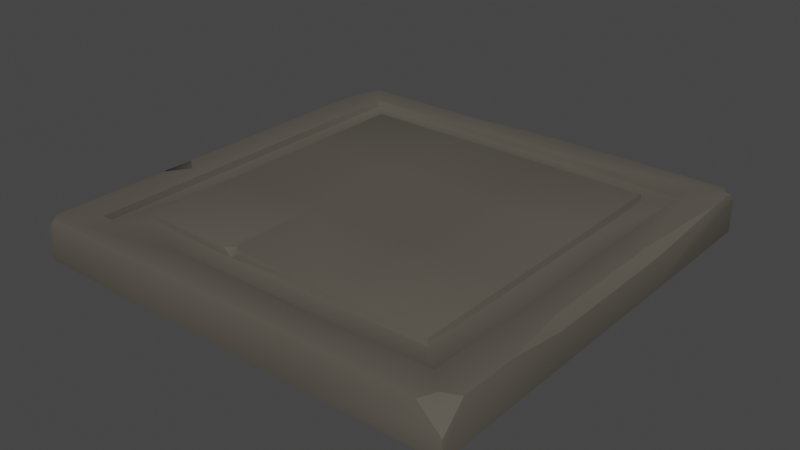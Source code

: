 # Source: FloorTile_3.blend  (saved by Blender 3.5.10; exported with 4.5.12 LTS)
import bpy
from mathutils import Matrix  # noqa: F401  (used for matrix-valued properties, if any)

bpy.ops.wm.read_factory_settings(use_empty=True)
scene = bpy.context.scene
scene.name = 'Scene'

# ---- collections
col_collection = bpy.data.collections.new('Collection'); scene.collection.children.link(col_collection)

# ---- materials (node trees are filled in below, after node groups)
mat_tiles = bpy.data.materials.new('Tiles')
mat_tiles.use_transparent_shadow = False

# ---- material node trees
mat_tiles.use_nodes = True; mat_tiles.node_tree.nodes.clear()
_N = mat_tiles.node_tree.nodes; _L = mat_tiles.node_tree.links
n0 = _N.new('ShaderNodeBsdfPrincipled'); n0.name = 'Principled BSDF'; n0.location = (10, 300)
n0.distribution = 'GGX'
n0.subsurface_method = 'RANDOM_WALK_SKIN'
n0.inputs[0].default_value = (0.09462, 0.08403, 0.06758, 1.0)
n0.inputs[2].default_value = 1.0
n0.inputs[3].default_value = 1.45
n0.inputs[27].default_value = (0.0, 0.0, 0.0, 1.0)
n0.inputs[28].default_value = 1.0
n1 = _N.new('ShaderNodeOutputMaterial'); n1.name = 'Material Output'; n1.location = (300, 300)
_L.new(n0.outputs[0], n1.inputs[0])
n1.is_active_output = True

# ---- world
world_world = bpy.data.worlds.new('World'); scene.world = world_world
world_world.use_nodes = True; world_world.node_tree.nodes.clear()
_N = world_world.node_tree.nodes; _L = world_world.node_tree.links
n0 = _N.new('ShaderNodeOutputWorld'); n0.name = 'World Output'; n0.location = (300, 300)
n1 = _N.new('ShaderNodeBackground'); n1.name = 'Background'; n1.location = (10, 300)
n1.inputs[0].default_value = (0.05088, 0.05088, 0.05088, 1.0)
_L.new(n1.outputs[0], n0.inputs[0])
n0.is_active_output = True
world_world.color = (0.05088, 0.05088, 0.05088)
world_world.use_sun_shadow = False
world_world.sun_shadow_jitter_overblur = 0.0

# ---- meshes
me_plane = bpy.data.meshes.new('Plane')
me_plane.from_pydata([(-0.8461, -0.8461, 0.0), (0.8461, -0.8461, 0.0), (-0.8461, 0.8461, 0.0), (0.8461, 0.8461, 0.0), (-1.0, 1.0, -0.1937), (-1.0, -1.0, -0.1937), (1.0, -1.0, -0.1937), (1.0, 1.0, -0.1937), (-0.7154, 0.7154, -0.03256), (-0.7154, -0.7154, -0.03256), (0.7154, -0.7154, -0.03256), (0.7154, 0.7154, -0.03256), (-0.8461, 0.8461, -0.03256), (-0.8461, -0.8461, -0.03256), (0.8461, -0.8461, -0.03256), (0.8461, 0.8461, -0.03256), (-0.7154, 0.7154, 0.0007542), (-0.7154, -0.7154, 0.0007542), (0.7154, -0.7154, 0.0007542), (0.7154, 0.7154, 0.0007542), (-1.0, 0.3333, 0.0), (-1.0, 0.3333, -0.1937), (-1.0, -0.3333, -0.1937), (1.0, -0.3333, -0.1937), (1.0, 0.3333, -0.1937), (-0.8461, 0.282, 0.0), (-0.8461, -0.282, 0.0), (0.8461, -0.282, 0.0), (0.8461, 0.282, 0.0), (-0.8461, 0.282, -0.03256), (-0.8461, -0.282, -0.03256), (0.8461, -0.282, -0.03256), (0.8461, 0.282, -0.03256), (-0.7154, 0.2385, -0.03256), (-0.7154, -0.2385, -0.03256), (0.7154, -0.2385, -0.03256), (0.7154, 0.2385, -0.03256), (-0.7154, 0.2385, 0.0007542), (-0.7154, -0.2385, 0.0007542), (0.7154, -0.2385, 0.0007542), (0.7154, 0.2385, 0.0007542), (-0.3333, -1.0, 0.0), (0.3333, -1.0, 0.0), (0.3333, 1.0, 0.0), (-0.3333, -1.0, -0.1937), (0.3333, -1.0, -0.1937), (0.3333, 1.0, -0.1937), (-0.3333, 1.0, -0.1937), (-0.282, -0.8461, 0.0), (0.282, -0.8461, 0.0), (0.282, 0.8461, 0.0), (-0.282, 0.8461, 0.0), (-0.282, -0.8461, -0.03256), (0.282, -0.8461, -0.03256), (0.282, 0.8461, -0.03256), (-0.282, 0.8461, -0.03256), (-0.2385, -0.7154, -0.03256), (0.2385, -0.7154, -0.03256), (0.2385, 0.7154, -0.03256), (-0.2385, 0.7154, -0.03256), (0.2385, -0.7154, 0.0007542), (0.2385, 0.7154, 0.0007542), (-0.2385, 0.7154, 0.0007542), (-0.2385, -0.2385, 0.0007542), (0.2385, -0.2385, 0.0007542), (-0.2385, 0.2385, 0.0007542), (0.2385, 0.2385, 0.0007542), (0.3333, -0.3333, -0.1937), (-0.3333, -0.3333, -0.1937), (0.3333, 0.3333, -0.1937), (-0.3333, 0.3333, -0.1937), (0.9272, -0.9272, 0.0), (1.0, -0.897, 0.0), (1.0, -1.0, -0.103), (0.897, -1.0, 0.0), (0.9673, 0.9673, 0.0), (0.9537, 1.0, 0.0), (1.0, 1.0, -0.04627), (1.0, 0.9537, 0.0), (-0.9477, 0.9477, 0.0), (-1.0, 0.7765, 0.0), (-1.0, 1.0, -0.07397), (-0.9734, -0.9734, 0.0), (-0.9624, -1.0, 0.0), (-1.0, -1.0, -0.03763), (-1.0, -0.9624, 0.0), (-1.0, -0.2565, 0.0), (-0.9271, -0.309, 0.0), (-1.0, -0.4102, 0.0), (-1.0, -0.3333, -0.07687), (-0.2755, -0.7154, 0.0007542), (-0.2385, -0.6783, 0.0007542), (-0.2014, -0.7154, 0.0007542), (-0.2385, -0.7154, -0.03251), (0.9595, -0.3198, 0.0), (1.0, -0.3333, -0.04052), (1.0, -0.6389, 0.0), (1.0, 0.3333, -0.04052), (0.9595, 0.3198, 0.0), (1.0, 0.8315, 0.0), (-0.3218, 0.9653, 0.0), (-0.3333, 1.0, -0.0347), (0.06528, 1.0, 0.0), (-0.9607, 1.0, -0.0347), (-0.9404, 0.9653, 0.0)], [(87, 89), (91, 93)], [(50, 54, 15, 3), (69, 46, 7, 24), (2, 79, 80, 20, 25), (28, 98, 99, 78, 75, 3), (3, 75, 76, 43, 50), (0, 82, 83, 41, 48), (25, 20, 86, 87, 26), (42, 45, 6, 73, 74), (50, 43, 102, 100, 51), (35, 39, 18, 10), (48, 52, 13, 0), (27, 31, 14, 1), (25, 29, 12, 2), (34, 30, 13, 9), (57, 53, 14, 10), (36, 32, 15, 11), (59, 55, 12, 8), (66, 40, 19, 61), (33, 37, 16, 8), (58, 61, 19, 11), (9, 17, 38, 34), (34, 38, 37, 33), (60, 18, 39, 64), (64, 39, 40, 66), (10, 14, 31, 35), (35, 31, 32, 36), (8, 12, 29, 33), (33, 29, 30, 34), (0, 13, 30, 26), (26, 30, 29, 25), (3, 15, 32, 28), (28, 32, 31, 27), (11, 19, 40, 36), (36, 40, 39, 35), (1, 71, 72, 96, 94, 27), (73, 6, 23, 95, 96, 72), (81, 4, 21, 20, 80), (26, 87, 88, 85, 82, 0), (89, 22, 5, 84, 85, 88), (27, 94, 98, 28), (45, 67, 23, 6), (67, 69, 24, 23), (22, 21, 70, 68), (68, 70, 69, 67), (5, 22, 68, 44), (44, 68, 67, 45), (38, 63, 65, 37), (63, 64, 66, 65), (57, 60, 92, 93, 56), (56, 93, 90, 17, 9), (10, 18, 60, 57), (92, 60, 64, 63, 91), (8, 16, 62, 59), (59, 62, 61, 58), (37, 65, 62, 16), (65, 66, 61, 62), (11, 15, 54, 58), (58, 54, 55, 59), (9, 13, 52, 56), (56, 52, 53, 57), (1, 14, 53, 49), (49, 53, 52, 48), (77, 7, 46, 43, 76), (51, 100, 104, 79, 2), (84, 5, 44, 41, 83), (48, 41, 42, 49), (41, 44, 45, 42), (101, 47, 4, 81, 103), (21, 4, 47, 70), (70, 47, 46, 69), (2, 12, 55, 51), (51, 55, 54, 50), (71, 74, 73, 72), (49, 42, 74, 71, 1), (75, 78, 77, 76), (97, 24, 7, 77, 78, 99), (79, 104, 103, 81, 80), (82, 85, 84, 83), (86, 89, 88, 87), (20, 21, 22, 89, 86), (90, 93, 92, 91), (17, 90, 91, 63, 38), (94, 96, 95), (97, 99, 98), (94, 95, 97, 98), (95, 23, 24, 97), (100, 102, 101), (103, 104, 100, 101), (43, 46, 47, 101, 102)])
me_plane.polygons.foreach_set('use_smooth', [True] * 89)
_uv = me_plane.uv_layers.new(name='UVMap')
_uv.uv.foreach_set('vector', [0.641, 0.9231, 0.641, 0.9231, 0.9231, 0.9231, 0.9231, 0.9231, 0.6667, 0.6667, 0.6667, 1.0, 1.0, 1.0, 1.0, 0.6667, 0.07693, 0.9231, 0.02615, 0.9738, 0.0, 0.8883, 0.0, 0.6667, 0.07693, 0.641, 0.9231, 0.641, 0.9797, 0.6599, 1.0, 0.9158, 1.0, 0.9769, 0.9836, 0.9836, 0.9231, 0.9231, 0.9231, 0.9231, 0.9836, 0.9836, 0.9769, 1.0, 0.6667, 1.0, 0.641, 0.9231, 0.07693, 0.07693, 0.01331, 0.01331, 0.01882, 0.0, 0.3333, 0.0, 0.359, 0.07693, 0.07693, 0.641, 0.0, 0.6667, 0.0, 0.3718, 0.03646, 0.3455, 0.07693, 0.359, 0.6667, 0.0, 0.6667, 0.0, 1.0, 0.0, 1.0, 0.0, 0.9485, 0.0, 0.641, 0.9231, 0.6667, 1.0, 0.5326, 1.0, 0.3391, 0.9827, 0.359, 0.9231, 0.8577, 0.3808, 0.8577, 0.3808, 0.8577, 0.1423, 0.8577, 0.1423, 0.359, 0.07693, 0.359, 0.07693, 0.07693, 0.07693, 0.07693, 0.07693, 0.9231, 0.359, 0.9231, 0.359, 0.9231, 0.07693, 0.9231, 0.07693, 0.07693, 0.641, 0.07693, 0.641, 0.07693, 0.9231, 0.07693, 0.9231, 0.1423, 0.3808, 0.07693, 0.359, 0.07693, 0.07693, 0.1423, 0.1423, 0.6192, 0.1423, 0.641, 0.07693, 0.9231, 0.07693, 0.8577, 0.1423, 0.8577, 0.6192, 0.9231, 0.641, 0.9231, 0.9231, 0.8577, 0.8577, 0.3808, 0.8577, 0.359, 0.9231, 0.07693, 0.9231, 0.1423, 0.8577, 0.6192, 0.6192, 0.8577, 0.6192, 0.8577, 0.8577, 0.6192, 0.8577, 0.1423, 0.6192, 0.1423, 0.6192, 0.1423, 0.8577, 0.1423, 0.8577, 0.6192, 0.8577, 0.6192, 0.8577, 0.8577, 0.8577, 0.8577, 0.8577, 0.1423, 0.1423, 0.1423, 0.1423, 0.1423, 0.3808, 0.1423, 0.3808, 0.1423, 0.3808, 0.1423, 0.3808, 0.1423, 0.6192, 0.1423, 0.6192, 0.6192, 0.1423, 0.8577, 0.1423, 0.8577, 0.3808, 0.6192, 0.3808, 0.6192, 0.3808, 0.8577, 0.3808, 0.8577, 0.6192, 0.6192, 0.6192, 0.8577, 0.1423, 0.9231, 0.07693, 0.9231, 0.359, 0.8577, 0.3808, 0.8577, 0.3808, 0.9231, 0.359, 0.9231, 0.641, 0.8577, 0.6192, 0.1423, 0.8577, 0.07693, 0.9231, 0.07693, 0.641, 0.1423, 0.6192, 0.1423, 0.6192, 0.07693, 0.641, 0.07693, 0.359, 0.1423, 0.3808, 0.07693, 0.07693, 0.07693, 0.07693, 0.07693, 0.359, 0.07693, 0.359, 0.07693, 0.359, 0.07693, 0.359, 0.07693, 0.641, 0.07693, 0.641, 0.9231, 0.9231, 0.9231, 0.9231, 0.9231, 0.641, 0.9231, 0.641, 0.9231, 0.641, 0.9231, 0.641, 0.9231, 0.359, 0.9231, 0.359, 0.8577, 0.8577, 0.8577, 0.8577, 0.8577, 0.6192, 0.8577, 0.6192, 0.8577, 0.6192, 0.8577, 0.6192, 0.8577, 0.3808, 0.8577, 0.3808, 0.9231, 0.07693, 0.9636, 0.03642, 1.0, 0.05151, 1.0, 0.1805, 0.9797, 0.3401, 0.9231, 0.359, 1.0, 0.0, 1.0, 0.0, 1.0, 0.3333, 1.0, 0.3333, 1.0, 0.1805, 1.0, 0.05151, 0.0, 1.0, 0.0, 1.0, 0.0, 0.6667, 0.0, 0.6667, 0.0, 0.8883, 0.07693, 0.359, 0.03646, 0.3455, 0.0, 0.2949, 0.0, 0.01882, 0.01331, 0.01331, 0.07693, 0.07693, 0.0, 0.3333, 0.0, 0.3333, 0.0, 0.0, 0.0, 0.0, 0.0, 0.01882, 0.0, 0.2949, 0.9231, 0.359, 0.9797, 0.3401, 0.9797, 0.6599, 0.9231, 0.641, 0.6667, 0.0, 0.6667, 0.3333, 1.0, 0.3333, 1.0, 0.0, 0.6667, 0.3333, 0.6667, 0.6667, 1.0, 0.6667, 1.0, 0.3333, 0.0, 0.3333, 0.0, 0.6667, 0.3333, 0.6667, 0.3333, 0.3333, 0.3333, 0.3333, 0.3333, 0.6667, 0.6667, 0.6667, 0.6667, 0.3333, 0.0, 0.0, 0.0, 0.3333, 0.3333, 0.3333, 0.3333, 0.0, 0.3333, 0.0, 0.3333, 0.3333, 0.6667, 0.3333, 0.6667, 0.0, 0.1423, 0.3808, 0.3808, 0.3808, 0.3808, 0.6192, 0.1423, 0.6192, 0.3808, 0.3808, 0.6192, 0.3808, 0.6192, 0.6192, 0.3808, 0.6192, 0.6192, 0.1423, 0.6192, 0.1423, 0.3993, 0.1423, 0.3808, 0.1423, 0.3808, 0.1423, 0.3808, 0.1423, 0.3808, 0.1423, 0.3622, 0.1423, 0.1423, 0.1423, 0.1423, 0.1423, 0.8577, 0.1423, 0.8577, 0.1423, 0.6192, 0.1423, 0.6192, 0.1423, 0.3993, 0.1423, 0.6192, 0.1423, 0.6192, 0.3808, 0.3808, 0.3808, 0.3808, 0.1608, 0.1423, 0.8577, 0.1423, 0.8577, 0.3808, 0.8577, 0.3808, 0.8577, 0.3808, 0.8577, 0.3808, 0.8577, 0.6192, 0.8577, 0.6192, 0.8577, 0.1423, 0.6192, 0.3808, 0.6192, 0.3808, 0.8577, 0.1423, 0.8577, 0.3808, 0.6192, 0.6192, 0.6192, 0.6192, 0.8577, 0.3808, 0.8577, 0.8577, 0.8577, 0.9231, 0.9231, 0.641, 0.9231, 0.6192, 0.8577, 0.6192, 0.8577, 0.641, 0.9231, 0.359, 0.9231, 0.3808, 0.8577, 0.1423, 0.1423, 0.07693, 0.07693, 0.359, 0.07693, 0.3808, 0.1423, 0.3808, 0.1423, 0.359, 0.07693, 0.641, 0.07693, 0.6192, 0.1423, 0.9231, 0.07693, 0.9231, 0.07693, 0.641, 0.07693, 0.641, 0.07693, 0.641, 0.07693, 0.641, 0.07693, 0.359, 0.07693, 0.359, 0.07693, 1.0, 1.0, 1.0, 1.0, 0.6667, 1.0, 0.6667, 1.0, 0.9769, 1.0, 0.359, 0.9231, 0.3391, 0.9827, 0.0298, 0.9827, 0.02615, 0.9738, 0.07693, 0.9231, 0.0, 0.0, 0.0, 0.0, 0.3333, 0.0, 0.3333, 0.0, 0.01882, 0.0, 0.359, 0.07693, 0.3333, 0.0, 0.6667, 0.0, 0.641, 0.07693, 0.3333, 0.0, 0.3333, 0.0, 0.6667, 0.0, 0.6667, 0.0, 0.3333, 1.0, 0.3333, 1.0, 0.0, 1.0, 0.0, 1.0, 0.01963, 1.0, 0.0, 0.6667, 0.0, 1.0, 0.3333, 1.0, 0.3333, 0.6667, 0.3333, 0.6667, 0.3333, 1.0, 0.6667, 1.0, 0.6667, 0.6667, 0.07693, 0.9231, 0.07693, 0.9231, 0.359, 0.9231, 0.359, 0.9231, 0.359, 0.9231, 0.359, 0.9231, 0.641, 0.9231, 0.641, 0.9231, 0.9636, 0.03642, 0.9485, 0.0, 1.0, 0.0, 1.0, 0.05151, 0.641, 0.07693, 0.6667, 0.0, 0.9485, 0.0, 0.9636, 0.03642, 0.9231, 0.07693, 0.9836, 0.9836, 1.0, 0.9769, 1.0, 1.0, 0.9769, 1.0, 1.0, 0.6667, 1.0, 0.6667, 1.0, 1.0, 1.0, 1.0, 1.0, 0.9769, 1.0, 0.9158, 0.02615, 0.9738, 0.0298, 0.9827, 0.01963, 1.0, 0.0, 1.0, 0.0, 0.8883, 0.01331, 0.01331, 0.0, 0.01882, 0.0, 0.0, 0.01882, 0.0, 0.0, 0.3718, 0.0, 0.3333, 0.0, 0.2949, 0.03646, 0.3455, 0.0, 0.6667, 0.0, 0.6667, 0.0, 0.3333, 0.0, 0.3333, 0.0, 0.3718, 0.3622, 0.1423, 0.3808, 0.1423, 0.3993, 0.1423, 0.3808, 0.1608, 0.1423, 0.1423, 0.3622, 0.1423, 0.3808, 0.1608, 0.3808, 0.3808, 0.1423, 0.3808, 0.9797, 0.3401, 1.0, 0.1805, 1.0, 0.3333, 1.0, 0.6667, 1.0, 0.9158, 1.0, 0.6599, 0.9797, 0.3401, 1.0, 0.3333, 1.0, 0.6667, 0.9797, 0.6599, 1.0, 0.3333, 1.0, 0.3333, 1.0, 0.6667, 1.0, 0.6667, 0.3391, 0.9827, 0.5326, 1.0, 0.3333, 1.0, 0.01963, 1.0, 0.0298, 0.9827, 0.3391, 0.9827, 0.3333, 1.0, 0.6667, 1.0, 0.6667, 1.0, 0.3333, 1.0, 0.3333, 1.0, 0.5326, 1.0])
me_plane.materials.append(mat_tiles)
me_plane.update()

# ---- objects
ob_plane = bpy.data.objects.new('Plane', me_plane)

# ---- transforms, parenting, visibility, modifiers, constraints
ob_plane.location = (0.0, 0.0, 0.0)
ob_plane.scale = (0.5, 0.5, 0.5)
_m = ob_plane.modifiers.new('Bevel', 'BEVEL')
_m.width = 0.01
_m.width_pct = 0.01
_m.segments = 2

# ---- collection membership
col_collection.objects.link(ob_plane)

# ---- scene / render settings (as saved in the file)
scene.frame_start = 1; scene.frame_end = 250; scene.frame_set(1)
scene.render.engine = 'BLENDER_EEVEE_NEXT'
scene.cycles.sampling_pattern = 'TABULATED_SOBOL'
scene.view_settings.view_transform = 'Filmic'
bpy.context.view_layer.update()

# ---- added for rendering (the .blend has no active camera and no usable light): camera, sun
cam_auto = bpy.data.cameras.new('AutoCamera')
cam_auto.lens = 50.0
cam_auto.sensor_width = 36.0
cam_auto.clip_end = 1000.0
ob_auto_camera = bpy.data.objects.new('AutoCamera', cam_auto)
scene.collection.objects.link(ob_auto_camera)
ob_auto_camera.location = (1.31155, -1.57386, 1.00101)
ob_auto_camera.rotation_euler = (1.09748, -7.21219e-08, 0.694738)
scene.camera = ob_auto_camera
light_auto_sun = bpy.data.lights.new('AutoSun', 'SUN')
light_auto_sun.energy = 3.0
light_auto_sun.angle = 0.0523599
ob_auto_sun = bpy.data.objects.new('AutoSun', light_auto_sun)
scene.collection.objects.link(ob_auto_sun)
ob_auto_sun.rotation_euler = (0.872665, 0.174533, 0.523599)
bpy.context.view_layer.update()
